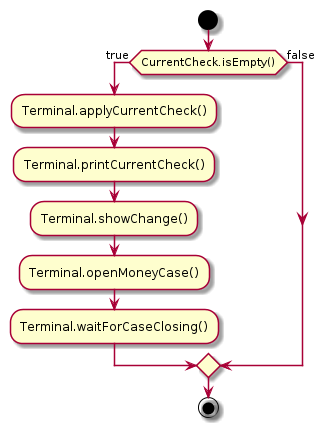

The diagram above was rendered by PlantUML. Its source (embedded in the PNG):
@startuml
start
if (CurrentCheck.isEmpty()) then (true)
:Terminal.applyCurrentCheck();
:Terminal.printCurrentCheck();
:Terminal.showChange();
:Terminal.openMoneyCase();
:Terminal.waitForCaseClosing();
else(false)
endif
stop
@enduml